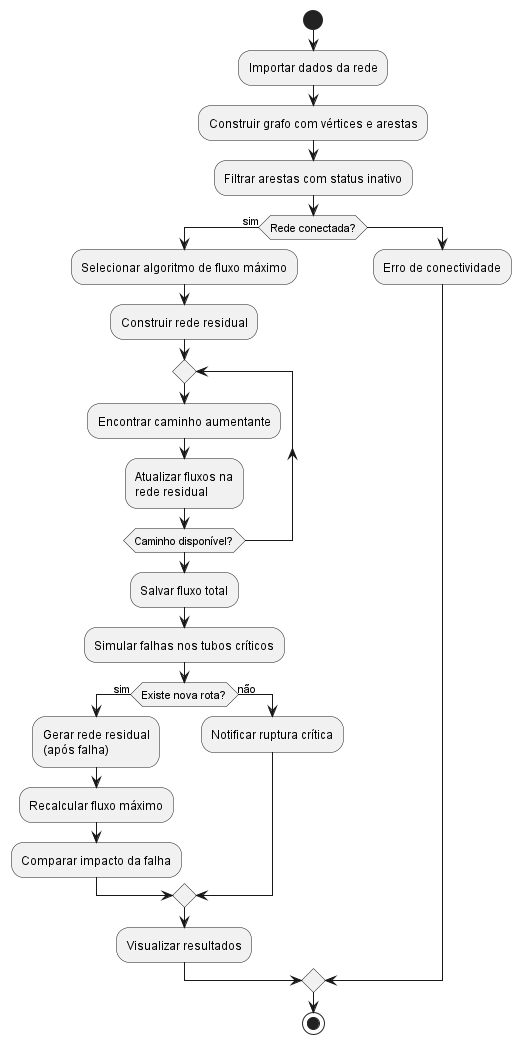

The diagram above was rendered by PlantUML. Its source (embedded in the PNG):
@startuml diagrama-de-atividades
start

:Importar dados da rede;
:Construir grafo com vértices e arestas;
:Filtrar arestas com status inativo;

if (Rede conectada?) then (sim)
    :Selecionar algoritmo de fluxo máximo;
    :Construir rede residual;

    repeat
        :Encontrar caminho aumentante;
        :Atualizar fluxos na\nrede residual;
      repeat while (Caminho disponível?)

    :Salvar fluxo total;

    :Simular falhas nos tubos críticos;

    if (Existe nova rota?) then (sim)
        :Gerar rede residual\n(após falha);
        :Recalcular fluxo máximo;
        :Comparar impacto da falha;
    else (não)
        :Notificar ruptura crítica;
    endif

    :Visualizar resultados;
else
    :Erro de conectividade;
endif

stop
@enduml